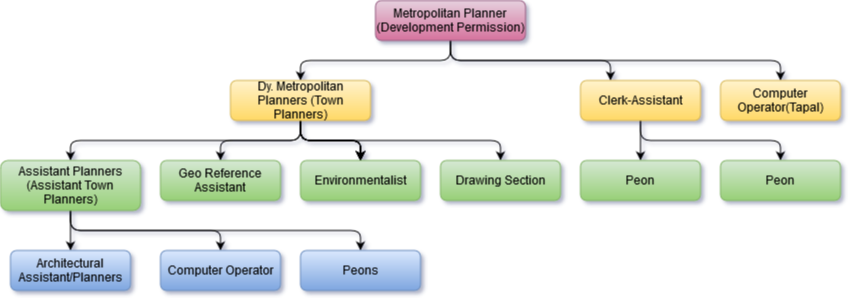

The diagram above was exported from draw.io. Its source (the exported page's mxGraphModel, read from the mxfile embedded in the PNG):
<mxGraphModel dx="2260" dy="654" grid="1" gridSize="10" guides="1" tooltips="1" connect="1" arrows="1" fold="1" page="1" pageScale="1" pageWidth="850" pageHeight="1100" math="0" shadow="0">
  <root>
    <mxCell id="BMK-BNL16xED1127cdH8-0" />
    <mxCell id="BMK-BNL16xED1127cdH8-1" parent="BMK-BNL16xED1127cdH8-0" />
    <mxCell id="t8DWtFrg3HqIDAQvR_im-2" value="" style="edgeStyle=orthogonalEdgeStyle;rounded=1;orthogonalLoop=1;jettySize=auto;html=1;fontSize=12;fontColor=#000000;exitX=0.5;exitY=1;exitDx=0;exitDy=0;verticalAlign=middle;horizontal=1;" edge="1" parent="BMK-BNL16xED1127cdH8-1" source="t8DWtFrg3HqIDAQvR_im-0" target="t8DWtFrg3HqIDAQvR_im-1">
      <mxGeometry relative="1" as="geometry">
        <mxPoint x="470" y="120" as="sourcePoint" />
        <Array as="points">
          <mxPoint x="420" y="140" />
          <mxPoint x="270" y="140" />
        </Array>
      </mxGeometry>
    </mxCell>
    <mxCell id="t8DWtFrg3HqIDAQvR_im-4" value="" style="edgeStyle=orthogonalEdgeStyle;rounded=1;orthogonalLoop=1;jettySize=auto;html=1;fontSize=12;fontColor=#000000;verticalAlign=middle;horizontal=1;" edge="1" parent="BMK-BNL16xED1127cdH8-1" target="t8DWtFrg3HqIDAQvR_im-3">
      <mxGeometry relative="1" as="geometry">
        <mxPoint x="420" y="120" as="sourcePoint" />
        <Array as="points">
          <mxPoint x="420" y="140" />
          <mxPoint x="580" y="140" />
        </Array>
      </mxGeometry>
    </mxCell>
    <mxCell id="t8DWtFrg3HqIDAQvR_im-6" value="" style="edgeStyle=orthogonalEdgeStyle;rounded=1;orthogonalLoop=1;jettySize=auto;html=1;fontSize=12;fontColor=#000000;entryX=0.5;entryY=0;entryDx=0;entryDy=0;verticalAlign=middle;horizontal=1;" edge="1" parent="BMK-BNL16xED1127cdH8-1" target="t8DWtFrg3HqIDAQvR_im-5">
      <mxGeometry relative="1" as="geometry">
        <mxPoint x="420" y="120" as="sourcePoint" />
        <Array as="points">
          <mxPoint x="420" y="140" />
          <mxPoint x="750" y="140" />
        </Array>
      </mxGeometry>
    </mxCell>
    <mxCell id="t8DWtFrg3HqIDAQvR_im-0" value="Metropolitan Planner (Development Permission)" style="rounded=1;whiteSpace=wrap;html=1;fillColor=#e6d0de;gradientColor=#d5739d;fontSize=12;verticalAlign=middle;horizontal=1;strokeColor=#996185;" vertex="1" parent="BMK-BNL16xED1127cdH8-1">
      <mxGeometry x="345" y="80" width="150" height="40" as="geometry" />
    </mxCell>
    <mxCell id="t8DWtFrg3HqIDAQvR_im-5" value="Computer Operator(Tapal)" style="rounded=1;whiteSpace=wrap;html=1;fillColor=#fff2cc;gradientColor=#ffd966;fontSize=12;verticalAlign=middle;horizontal=1;strokeColor=#d6b656;" vertex="1" parent="BMK-BNL16xED1127cdH8-1">
      <mxGeometry x="690" y="160" width="120" height="40" as="geometry" />
    </mxCell>
    <mxCell id="zZteXzyA1nYIbE0HZvNg-16" style="edgeStyle=orthogonalEdgeStyle;rounded=1;orthogonalLoop=1;jettySize=auto;html=1;exitX=0.5;exitY=1;exitDx=0;exitDy=0;entryX=0.5;entryY=0;entryDx=0;entryDy=0;fontSize=12;fontColor=#000000;verticalAlign=middle;horizontal=1;" edge="1" parent="BMK-BNL16xED1127cdH8-1" source="t8DWtFrg3HqIDAQvR_im-3" target="zZteXzyA1nYIbE0HZvNg-14">
      <mxGeometry relative="1" as="geometry" />
    </mxCell>
    <mxCell id="zZteXzyA1nYIbE0HZvNg-17" style="edgeStyle=orthogonalEdgeStyle;rounded=1;orthogonalLoop=1;jettySize=auto;html=1;exitX=0.5;exitY=1;exitDx=0;exitDy=0;entryX=0.5;entryY=0;entryDx=0;entryDy=0;fontSize=12;fontColor=#000000;verticalAlign=middle;horizontal=1;" edge="1" parent="BMK-BNL16xED1127cdH8-1" source="t8DWtFrg3HqIDAQvR_im-3" target="zZteXzyA1nYIbE0HZvNg-15">
      <mxGeometry relative="1" as="geometry" />
    </mxCell>
    <mxCell id="t8DWtFrg3HqIDAQvR_im-3" value="Clerk-Assistant" style="rounded=1;whiteSpace=wrap;html=1;fillColor=#fff2cc;gradientColor=#ffd966;fontSize=12;verticalAlign=middle;horizontal=1;strokeColor=#d6b656;" vertex="1" parent="BMK-BNL16xED1127cdH8-1">
      <mxGeometry x="550" y="160" width="120" height="40" as="geometry" />
    </mxCell>
    <mxCell id="t8DWtFrg3HqIDAQvR_im-8" value="" style="edgeStyle=orthogonalEdgeStyle;rounded=1;orthogonalLoop=1;jettySize=auto;html=1;fontSize=12;fontColor=#000000;exitX=0.5;exitY=1;exitDx=0;exitDy=0;verticalAlign=middle;horizontal=1;" edge="1" parent="BMK-BNL16xED1127cdH8-1" source="t8DWtFrg3HqIDAQvR_im-1" target="t8DWtFrg3HqIDAQvR_im-7">
      <mxGeometry relative="1" as="geometry" />
    </mxCell>
    <mxCell id="zZteXzyA1nYIbE0HZvNg-1" value="" style="edgeStyle=orthogonalEdgeStyle;rounded=1;orthogonalLoop=1;jettySize=auto;html=1;fontSize=12;fontColor=#000000;verticalAlign=middle;horizontal=1;" edge="1" parent="BMK-BNL16xED1127cdH8-1" source="t8DWtFrg3HqIDAQvR_im-1" target="zZteXzyA1nYIbE0HZvNg-0">
      <mxGeometry relative="1" as="geometry" />
    </mxCell>
    <mxCell id="zZteXzyA1nYIbE0HZvNg-2" value="" style="edgeStyle=orthogonalEdgeStyle;rounded=1;orthogonalLoop=1;jettySize=auto;html=1;fontSize=12;fontColor=#000000;verticalAlign=middle;horizontal=1;" edge="1" parent="BMK-BNL16xED1127cdH8-1" source="t8DWtFrg3HqIDAQvR_im-1" target="zZteXzyA1nYIbE0HZvNg-0">
      <mxGeometry relative="1" as="geometry" />
    </mxCell>
    <mxCell id="zZteXzyA1nYIbE0HZvNg-3" value="" style="edgeStyle=orthogonalEdgeStyle;rounded=1;orthogonalLoop=1;jettySize=auto;html=1;fontSize=12;fontColor=#000000;verticalAlign=middle;horizontal=1;" edge="1" parent="BMK-BNL16xED1127cdH8-1" source="t8DWtFrg3HqIDAQvR_im-1" target="zZteXzyA1nYIbE0HZvNg-0">
      <mxGeometry relative="1" as="geometry" />
    </mxCell>
    <mxCell id="zZteXzyA1nYIbE0HZvNg-4" value="" style="edgeStyle=orthogonalEdgeStyle;rounded=1;orthogonalLoop=1;jettySize=auto;html=1;fontSize=12;fontColor=#000000;verticalAlign=middle;horizontal=1;" edge="1" parent="BMK-BNL16xED1127cdH8-1" source="t8DWtFrg3HqIDAQvR_im-1" target="zZteXzyA1nYIbE0HZvNg-0">
      <mxGeometry relative="1" as="geometry" />
    </mxCell>
    <mxCell id="zZteXzyA1nYIbE0HZvNg-5" value="" style="edgeStyle=orthogonalEdgeStyle;rounded=1;orthogonalLoop=1;jettySize=auto;html=1;fontSize=12;fontColor=#000000;verticalAlign=middle;horizontal=1;" edge="1" parent="BMK-BNL16xED1127cdH8-1" source="t8DWtFrg3HqIDAQvR_im-1" target="zZteXzyA1nYIbE0HZvNg-0">
      <mxGeometry relative="1" as="geometry" />
    </mxCell>
    <mxCell id="zZteXzyA1nYIbE0HZvNg-6" value="" style="edgeStyle=orthogonalEdgeStyle;rounded=1;orthogonalLoop=1;jettySize=auto;html=1;fontSize=12;fontColor=#000000;verticalAlign=middle;horizontal=1;" edge="1" parent="BMK-BNL16xED1127cdH8-1" source="t8DWtFrg3HqIDAQvR_im-1" target="zZteXzyA1nYIbE0HZvNg-0">
      <mxGeometry relative="1" as="geometry" />
    </mxCell>
    <mxCell id="zZteXzyA1nYIbE0HZvNg-7" value="" style="edgeStyle=orthogonalEdgeStyle;rounded=1;orthogonalLoop=1;jettySize=auto;html=1;fontSize=12;fontColor=#000000;verticalAlign=middle;horizontal=1;" edge="1" parent="BMK-BNL16xED1127cdH8-1" source="t8DWtFrg3HqIDAQvR_im-1" target="zZteXzyA1nYIbE0HZvNg-0">
      <mxGeometry relative="1" as="geometry" />
    </mxCell>
    <mxCell id="zZteXzyA1nYIbE0HZvNg-8" value="" style="edgeStyle=orthogonalEdgeStyle;rounded=1;orthogonalLoop=1;jettySize=auto;html=1;fontSize=12;fontColor=#000000;verticalAlign=middle;horizontal=1;" edge="1" parent="BMK-BNL16xED1127cdH8-1" source="t8DWtFrg3HqIDAQvR_im-1" target="zZteXzyA1nYIbE0HZvNg-0">
      <mxGeometry relative="1" as="geometry" />
    </mxCell>
    <mxCell id="zZteXzyA1nYIbE0HZvNg-9" value="" style="edgeStyle=orthogonalEdgeStyle;rounded=1;orthogonalLoop=1;jettySize=auto;html=1;fontSize=12;fontColor=#000000;verticalAlign=middle;horizontal=1;" edge="1" parent="BMK-BNL16xED1127cdH8-1" source="t8DWtFrg3HqIDAQvR_im-1" target="zZteXzyA1nYIbE0HZvNg-0">
      <mxGeometry relative="1" as="geometry" />
    </mxCell>
    <mxCell id="zZteXzyA1nYIbE0HZvNg-12" style="edgeStyle=orthogonalEdgeStyle;rounded=1;orthogonalLoop=1;jettySize=auto;html=1;exitX=0.5;exitY=1;exitDx=0;exitDy=0;fontSize=12;fontColor=#000000;verticalAlign=middle;horizontal=1;" edge="1" parent="BMK-BNL16xED1127cdH8-1" source="t8DWtFrg3HqIDAQvR_im-1" target="zZteXzyA1nYIbE0HZvNg-11">
      <mxGeometry relative="1" as="geometry" />
    </mxCell>
    <mxCell id="zZteXzyA1nYIbE0HZvNg-20" style="edgeStyle=orthogonalEdgeStyle;rounded=1;orthogonalLoop=1;jettySize=auto;html=1;exitX=0.5;exitY=1;exitDx=0;exitDy=0;entryX=0.5;entryY=0;entryDx=0;entryDy=0;fontSize=12;fontColor=#000000;verticalAlign=middle;horizontal=1;" edge="1" parent="BMK-BNL16xED1127cdH8-1" source="t8DWtFrg3HqIDAQvR_im-1" target="t8DWtFrg3HqIDAQvR_im-9">
      <mxGeometry relative="1" as="geometry" />
    </mxCell>
    <mxCell id="t8DWtFrg3HqIDAQvR_im-1" value="Dy. Metropolitan Planners (Town Planners)" style="rounded=1;whiteSpace=wrap;html=1;fillColor=#fff2cc;gradientColor=#ffd966;fontSize=12;verticalAlign=middle;horizontal=1;strokeColor=#d6b656;" vertex="1" parent="BMK-BNL16xED1127cdH8-1">
      <mxGeometry x="200" y="160" width="140" height="40" as="geometry" />
    </mxCell>
    <mxCell id="zZteXzyA1nYIbE0HZvNg-0" value="Environmentalist" style="rounded=1;whiteSpace=wrap;html=1;fillColor=#d5e8d4;gradientColor=#97d077;fontSize=12;verticalAlign=middle;horizontal=1;strokeColor=#82b366;" vertex="1" parent="BMK-BNL16xED1127cdH8-1">
      <mxGeometry x="270" y="240" width="120" height="40" as="geometry" />
    </mxCell>
    <mxCell id="t8DWtFrg3HqIDAQvR_im-9" value="Geo Reference Assistant" style="rounded=1;whiteSpace=wrap;html=1;fillColor=#d5e8d4;gradientColor=#97d077;fontSize=12;verticalAlign=middle;horizontal=1;strokeColor=#82b366;" vertex="1" parent="BMK-BNL16xED1127cdH8-1">
      <mxGeometry x="130" y="240" width="120" height="40" as="geometry" />
    </mxCell>
    <mxCell id="zZteXzyA1nYIbE0HZvNg-22" value="" style="edgeStyle=orthogonalEdgeStyle;rounded=1;orthogonalLoop=1;jettySize=auto;html=1;fontSize=12;fontColor=#000000;verticalAlign=middle;horizontal=1;" edge="1" parent="BMK-BNL16xED1127cdH8-1" source="t8DWtFrg3HqIDAQvR_im-7" target="zZteXzyA1nYIbE0HZvNg-21">
      <mxGeometry relative="1" as="geometry" />
    </mxCell>
    <mxCell id="zZteXzyA1nYIbE0HZvNg-25" style="edgeStyle=orthogonalEdgeStyle;rounded=1;orthogonalLoop=1;jettySize=auto;html=1;exitX=0.5;exitY=1;exitDx=0;exitDy=0;entryX=0.5;entryY=0;entryDx=0;entryDy=0;fontSize=12;fontColor=#000000;verticalAlign=middle;horizontal=1;" edge="1" parent="BMK-BNL16xED1127cdH8-1" source="t8DWtFrg3HqIDAQvR_im-7" target="zZteXzyA1nYIbE0HZvNg-23">
      <mxGeometry relative="1" as="geometry" />
    </mxCell>
    <mxCell id="zZteXzyA1nYIbE0HZvNg-26" style="edgeStyle=orthogonalEdgeStyle;rounded=1;orthogonalLoop=1;jettySize=auto;html=1;exitX=0.5;exitY=1;exitDx=0;exitDy=0;fontSize=12;fontColor=#000000;verticalAlign=middle;horizontal=1;" edge="1" parent="BMK-BNL16xED1127cdH8-1" source="t8DWtFrg3HqIDAQvR_im-7" target="zZteXzyA1nYIbE0HZvNg-24">
      <mxGeometry relative="1" as="geometry" />
    </mxCell>
    <mxCell id="t8DWtFrg3HqIDAQvR_im-7" value="Assistant Planners (Assistant Town Planners)" style="rounded=1;whiteSpace=wrap;html=1;fillColor=#d5e8d4;gradientColor=#97d077;fontSize=12;verticalAlign=middle;horizontal=1;strokeColor=#82b366;" vertex="1" parent="BMK-BNL16xED1127cdH8-1">
      <mxGeometry x="-30" y="240" width="140" height="50" as="geometry" />
    </mxCell>
    <mxCell id="zZteXzyA1nYIbE0HZvNg-21" value="Architectural Assistant/Planners" style="rounded=1;whiteSpace=wrap;html=1;fillColor=#dae8fc;gradientColor=#7ea6e0;fontSize=12;verticalAlign=middle;horizontal=1;strokeColor=#6c8ebf;" vertex="1" parent="BMK-BNL16xED1127cdH8-1">
      <mxGeometry x="-20" y="330" width="120" height="40" as="geometry" />
    </mxCell>
    <mxCell id="zZteXzyA1nYIbE0HZvNg-11" value="Drawing Section" style="rounded=1;whiteSpace=wrap;html=1;fillColor=#d5e8d4;gradientColor=#97d077;fontSize=12;verticalAlign=middle;horizontal=1;strokeColor=#82b366;" vertex="1" parent="BMK-BNL16xED1127cdH8-1">
      <mxGeometry x="410" y="240" width="120" height="40" as="geometry" />
    </mxCell>
    <mxCell id="zZteXzyA1nYIbE0HZvNg-14" value="Peon" style="rounded=1;whiteSpace=wrap;html=1;fillColor=#d5e8d4;gradientColor=#97d077;fontSize=12;verticalAlign=middle;horizontal=1;strokeColor=#82b366;" vertex="1" parent="BMK-BNL16xED1127cdH8-1">
      <mxGeometry x="550" y="240" width="120" height="40" as="geometry" />
    </mxCell>
    <mxCell id="zZteXzyA1nYIbE0HZvNg-15" value="Peon" style="rounded=1;whiteSpace=wrap;html=1;fillColor=#d5e8d4;gradientColor=#97d077;fontSize=12;verticalAlign=middle;horizontal=1;strokeColor=#82b366;" vertex="1" parent="BMK-BNL16xED1127cdH8-1">
      <mxGeometry x="690" y="240" width="120" height="40" as="geometry" />
    </mxCell>
    <mxCell id="zZteXzyA1nYIbE0HZvNg-23" value="Computer Operator" style="rounded=1;whiteSpace=wrap;html=1;fillColor=#dae8fc;gradientColor=#7ea6e0;fontSize=12;verticalAlign=middle;horizontal=1;strokeColor=#6c8ebf;" vertex="1" parent="BMK-BNL16xED1127cdH8-1">
      <mxGeometry x="130" y="330" width="120" height="40" as="geometry" />
    </mxCell>
    <mxCell id="zZteXzyA1nYIbE0HZvNg-24" value="Peons" style="rounded=1;whiteSpace=wrap;html=1;fillColor=#dae8fc;gradientColor=#7ea6e0;fontSize=12;verticalAlign=middle;horizontal=1;strokeColor=#6c8ebf;" vertex="1" parent="BMK-BNL16xED1127cdH8-1">
      <mxGeometry x="270" y="330" width="120" height="40" as="geometry" />
    </mxCell>
  </root>
</mxGraphModel>